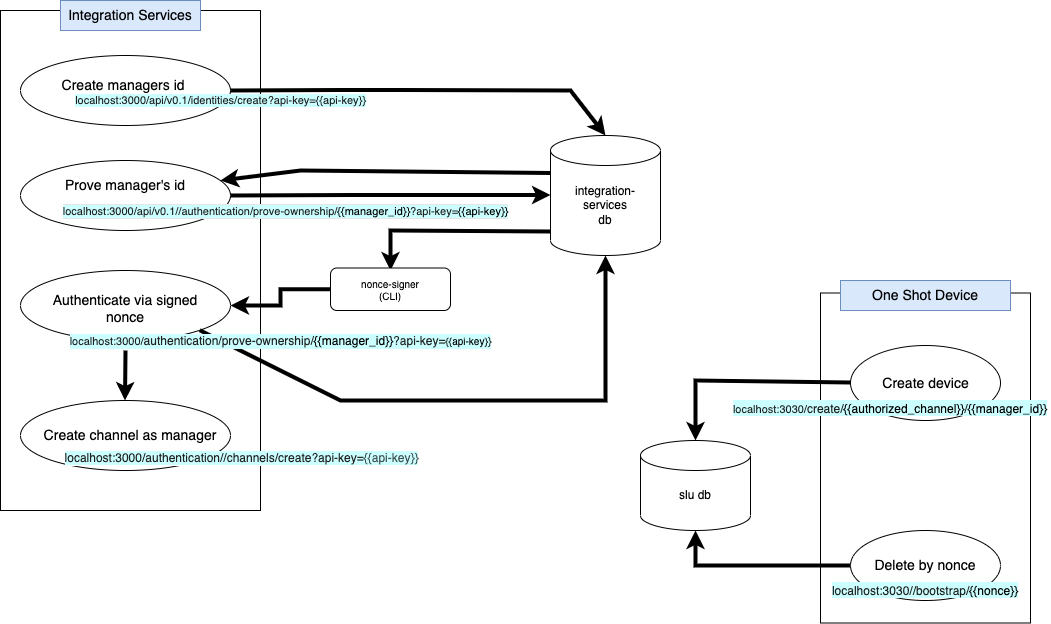

The diagram above was exported from draw.io. Its source (the exported page's mxGraphModel, read from the mxfile embedded in the PNG):
<mxGraphModel dx="1374" dy="769" grid="1" gridSize="10" guides="1" tooltips="1" connect="1" arrows="1" fold="1" page="1" pageScale="1" pageWidth="1100" pageHeight="850" background="#FFFFFF" math="0" shadow="0">
  <root>
    <mxCell id="0" />
    <mxCell id="1" parent="0" />
    <mxCell id="pg9Ev_NEfGTw4cobU49L-27" value="" style="rounded=0;whiteSpace=wrap;html=1;fontSize=14;" vertex="1" parent="1">
      <mxGeometry x="830" y="402.5" width="210" height="330" as="geometry" />
    </mxCell>
    <mxCell id="pg9Ev_NEfGTw4cobU49L-21" value="" style="rounded=0;whiteSpace=wrap;html=1;" vertex="1" parent="1">
      <mxGeometry x="10" y="120" width="260" height="500" as="geometry" />
    </mxCell>
    <mxCell id="pg9Ev_NEfGTw4cobU49L-2" value="" style="shape=cylinder3;whiteSpace=wrap;html=1;boundedLbl=1;backgroundOutline=1;size=15;" vertex="1" parent="1">
      <mxGeometry x="650" y="550" width="110" height="90" as="geometry" />
    </mxCell>
    <mxCell id="pg9Ev_NEfGTw4cobU49L-4" value="" style="ellipse;whiteSpace=wrap;html=1;" vertex="1" parent="1">
      <mxGeometry x="30" y="165" width="210" height="70" as="geometry" />
    </mxCell>
    <mxCell id="pg9Ev_NEfGTw4cobU49L-8" value="" style="ellipse;whiteSpace=wrap;html=1;" vertex="1" parent="1">
      <mxGeometry x="860" y="455" width="150" height="75" as="geometry" />
    </mxCell>
    <mxCell id="pg9Ev_NEfGTw4cobU49L-15" value="slu db" style="text;html=1;strokeColor=none;fillColor=none;align=center;verticalAlign=middle;whiteSpace=wrap;rounded=0;" vertex="1" parent="1">
      <mxGeometry x="675" y="590" width="60" height="30" as="geometry" />
    </mxCell>
    <mxCell id="pg9Ev_NEfGTw4cobU49L-17" value="" style="shape=cylinder3;whiteSpace=wrap;html=1;boundedLbl=1;backgroundOutline=1;size=15;" vertex="1" parent="1">
      <mxGeometry x="560" y="245" width="110" height="120" as="geometry" />
    </mxCell>
    <mxCell id="pg9Ev_NEfGTw4cobU49L-18" value="integration-services db" style="text;html=1;strokeColor=none;fillColor=none;align=center;verticalAlign=middle;whiteSpace=wrap;rounded=0;" vertex="1" parent="1">
      <mxGeometry x="585" y="300" width="60" height="30" as="geometry" />
    </mxCell>
    <mxCell id="pg9Ev_NEfGTw4cobU49L-20" value="" style="ellipse;whiteSpace=wrap;html=1;" vertex="1" parent="1">
      <mxGeometry x="860" y="640" width="150" height="70" as="geometry" />
    </mxCell>
    <mxCell id="pg9Ev_NEfGTw4cobU49L-26" value="&lt;font style=&quot;font-size: 14px&quot;&gt;Integration Services&lt;/font&gt;" style="text;html=1;strokeColor=#6c8ebf;fillColor=#dae8fc;align=center;verticalAlign=middle;whiteSpace=wrap;rounded=0;" vertex="1" parent="1">
      <mxGeometry x="70" y="110" width="140" height="30" as="geometry" />
    </mxCell>
    <mxCell id="pg9Ev_NEfGTw4cobU49L-28" value="One Shot Device" style="text;html=1;strokeColor=#6c8ebf;fillColor=#dae8fc;align=center;verticalAlign=middle;whiteSpace=wrap;rounded=0;fontSize=14;" vertex="1" parent="1">
      <mxGeometry x="850" y="390" width="170" height="30" as="geometry" />
    </mxCell>
    <mxCell id="pg9Ev_NEfGTw4cobU49L-29" value="Create managers id&amp;nbsp;" style="text;html=1;strokeColor=none;fillColor=none;align=center;verticalAlign=middle;whiteSpace=wrap;rounded=0;fontSize=14;" vertex="1" parent="1">
      <mxGeometry x="60" y="180" width="150" height="30" as="geometry" />
    </mxCell>
    <mxCell id="pg9Ev_NEfGTw4cobU49L-32" value="" style="endArrow=classic;html=1;rounded=0;fontSize=14;strokeWidth=4;exitX=1;exitY=0.5;exitDx=0;exitDy=0;entryX=0.5;entryY=0;entryDx=0;entryDy=0;entryPerimeter=0;" edge="1" parent="1" source="pg9Ev_NEfGTw4cobU49L-4" target="pg9Ev_NEfGTw4cobU49L-17">
      <mxGeometry relative="1" as="geometry">
        <mxPoint x="250" y="200" as="sourcePoint" />
        <mxPoint x="600" y="200" as="targetPoint" />
        <Array as="points">
          <mxPoint x="350" y="199.5" />
          <mxPoint x="390" y="199.5" />
          <mxPoint x="410" y="199.5" />
          <mxPoint x="580" y="200" />
        </Array>
      </mxGeometry>
    </mxCell>
    <mxCell id="pg9Ev_NEfGTw4cobU49L-33" value="&lt;span style=&quot;color: rgb(33 , 33 , 33) ; font-size: 11px ; text-align: left&quot;&gt;localhost:3000/api/v0.1&lt;/span&gt;&lt;span style=&quot;color: rgb(33 , 33 , 33) ; font-size: 11px ; text-align: left&quot;&gt;/identities/create?api-key={{api-key}}&lt;/span&gt;" style="edgeLabel;resizable=0;html=1;align=center;verticalAlign=middle;fontSize=11;labelBackgroundColor=#CCFFFF;" connectable="0" vertex="1" parent="pg9Ev_NEfGTw4cobU49L-32">
      <mxGeometry relative="1" as="geometry">
        <mxPoint x="-209" y="10" as="offset" />
      </mxGeometry>
    </mxCell>
    <mxCell id="pg9Ev_NEfGTw4cobU49L-39" value="" style="endArrow=classic;html=1;rounded=0;fontSize=11;strokeWidth=4;exitX=0;exitY=0.8;exitDx=0;exitDy=0;exitPerimeter=0;" edge="1" parent="1" source="pg9Ev_NEfGTw4cobU49L-17">
      <mxGeometry width="50" height="50" relative="1" as="geometry">
        <mxPoint x="530" y="340" as="sourcePoint" />
        <mxPoint x="400" y="380" as="targetPoint" />
        <Array as="points">
          <mxPoint x="400" y="340" />
        </Array>
      </mxGeometry>
    </mxCell>
    <mxCell id="pg9Ev_NEfGTw4cobU49L-40" value="" style="ellipse;whiteSpace=wrap;html=1;" vertex="1" parent="1">
      <mxGeometry x="30" y="270" width="210" height="70" as="geometry" />
    </mxCell>
    <mxCell id="pg9Ev_NEfGTw4cobU49L-41" value="&lt;font style=&quot;font-size: 14px&quot;&gt;Prove manager's id&lt;/font&gt;" style="text;html=1;strokeColor=none;fillColor=none;align=center;verticalAlign=middle;whiteSpace=wrap;rounded=0;fontSize=11;" vertex="1" parent="1">
      <mxGeometry x="60" y="280" width="150" height="30" as="geometry" />
    </mxCell>
    <mxCell id="pg9Ev_NEfGTw4cobU49L-43" value="" style="endArrow=classic;html=1;rounded=0;fontSize=14;strokeWidth=4;exitX=1;exitY=0.5;exitDx=0;exitDy=0;" edge="1" parent="1" source="pg9Ev_NEfGTw4cobU49L-40">
      <mxGeometry relative="1" as="geometry">
        <mxPoint x="250" y="305" as="sourcePoint" />
        <mxPoint x="560" y="304.5" as="targetPoint" />
        <Array as="points">
          <mxPoint x="360" y="304.5" />
          <mxPoint x="400" y="304.5" />
          <mxPoint x="420" y="304.5" />
        </Array>
      </mxGeometry>
    </mxCell>
    <mxCell id="pg9Ev_NEfGTw4cobU49L-44" value="&lt;font style=&quot;font-size: 11px ; background-color: rgb(204 , 255 , 255)&quot;&gt;&lt;span style=&quot;color: rgb(33 , 33 , 33) ; text-align: left&quot;&gt;localhost:3000/api/v0.1&lt;/span&gt;&lt;span style=&quot;color: rgb(33 , 33 , 33) ; text-align: left&quot;&gt;/&lt;/span&gt;&lt;span style=&quot;color: rgb(33 , 33 , 33) ; text-align: left&quot;&gt;/authentication/prove-ownership/&lt;/span&gt;&lt;span class=&quot;resolvedVariable&quot; spellcheck=&quot;false&quot; style=&quot;text-align: left&quot;&gt;{{manager_id}}&lt;/span&gt;&lt;span style=&quot;color: rgb(33 , 33 , 33) ; text-align: left&quot;&gt;?api-key=&lt;/span&gt;&lt;span class=&quot;resolvedVariable&quot; spellcheck=&quot;false&quot; style=&quot;text-align: left&quot;&gt;{{api-key}}&lt;/span&gt;&lt;/font&gt;&lt;span style=&quot;color: rgb(33 , 33 , 33) ; font-size: 12px ; text-align: left&quot;&gt;&lt;br style=&quot;font-size: 12px&quot;&gt;&lt;/span&gt;" style="edgeLabel;resizable=0;html=1;align=center;verticalAlign=middle;fontSize=12;labelBackgroundColor=#E6E6E6;" connectable="0" vertex="1" parent="pg9Ev_NEfGTw4cobU49L-43">
      <mxGeometry relative="1" as="geometry">
        <mxPoint x="-105" y="16" as="offset" />
      </mxGeometry>
    </mxCell>
    <mxCell id="pg9Ev_NEfGTw4cobU49L-75" value="" style="edgeStyle=orthogonalEdgeStyle;rounded=0;orthogonalLoop=1;jettySize=auto;html=1;fontSize=12;strokeWidth=4;" edge="1" parent="1" source="pg9Ev_NEfGTw4cobU49L-46" target="pg9Ev_NEfGTw4cobU49L-48">
      <mxGeometry relative="1" as="geometry" />
    </mxCell>
    <mxCell id="pg9Ev_NEfGTw4cobU49L-46" value="" style="rounded=1;whiteSpace=wrap;html=1;fontSize=10;" vertex="1" parent="1">
      <mxGeometry x="340" y="377.5" width="120" height="42.5" as="geometry" />
    </mxCell>
    <mxCell id="pg9Ev_NEfGTw4cobU49L-47" value="nonce-signer (CLI)" style="text;html=1;strokeColor=none;fillColor=none;align=center;verticalAlign=middle;whiteSpace=wrap;rounded=0;fontSize=10;" vertex="1" parent="1">
      <mxGeometry x="370" y="383.75" width="60" height="30" as="geometry" />
    </mxCell>
    <mxCell id="pg9Ev_NEfGTw4cobU49L-48" value="" style="ellipse;whiteSpace=wrap;html=1;" vertex="1" parent="1">
      <mxGeometry x="30" y="380" width="210" height="70" as="geometry" />
    </mxCell>
    <mxCell id="pg9Ev_NEfGTw4cobU49L-49" value="&lt;font style=&quot;font-size: 14px&quot;&gt;Authenticate via signed nonce&lt;/font&gt;" style="text;html=1;strokeColor=none;fillColor=none;align=center;verticalAlign=middle;whiteSpace=wrap;rounded=0;fontSize=10;" vertex="1" parent="1">
      <mxGeometry x="50" y="402.5" width="170" height="30" as="geometry" />
    </mxCell>
    <mxCell id="pg9Ev_NEfGTw4cobU49L-52" value="" style="endArrow=classic;html=1;rounded=0;fontSize=14;strokeWidth=4;exitX=1;exitY=1;exitDx=0;exitDy=0;entryX=0.5;entryY=1;entryDx=0;entryDy=0;entryPerimeter=0;" edge="1" parent="1" source="pg9Ev_NEfGTw4cobU49L-48" target="pg9Ev_NEfGTw4cobU49L-17">
      <mxGeometry relative="1" as="geometry">
        <mxPoint x="240" y="450.25" as="sourcePoint" />
        <mxPoint x="610" y="380" as="targetPoint" />
        <Array as="points">
          <mxPoint x="350" y="510.12" />
          <mxPoint x="615" y="510" />
        </Array>
      </mxGeometry>
    </mxCell>
    <mxCell id="pg9Ev_NEfGTw4cobU49L-53" value="&lt;span style=&quot;color: rgb(33 , 33 , 33) ; text-align: left&quot;&gt;&lt;font style=&quot;font-size: 11px&quot;&gt;localhost:3000&lt;/font&gt;&lt;/span&gt;&lt;span style=&quot;color: rgb(33 , 33 , 33) ; font-size: 11px ; text-align: left&quot;&gt;/&lt;/span&gt;&lt;span style=&quot;color: rgb(33 , 33 , 33) ; font-family: &amp;quot;inter&amp;quot; , , , , &amp;quot;segoe ui&amp;quot; , &amp;quot;roboto&amp;quot; , &amp;quot;oxygen&amp;quot; , &amp;quot;ubuntu&amp;quot; , &amp;quot;cantarell&amp;quot; , &amp;quot;fira sans&amp;quot; , &amp;quot;droid sans&amp;quot; , &amp;quot;helvetica&amp;quot; , &amp;quot;arial&amp;quot; , sans-serif ; font-size: 12px ; text-align: left&quot;&gt;authentication/prove-ownership/&lt;/span&gt;&lt;span class=&quot;resolvedVariable&quot; spellcheck=&quot;false&quot; style=&quot;font-family: &amp;quot;inter&amp;quot; , , , , &amp;quot;segoe ui&amp;quot; , &amp;quot;roboto&amp;quot; , &amp;quot;oxygen&amp;quot; , &amp;quot;ubuntu&amp;quot; , &amp;quot;cantarell&amp;quot; , &amp;quot;fira sans&amp;quot; , &amp;quot;droid sans&amp;quot; , &amp;quot;helvetica&amp;quot; , &amp;quot;arial&amp;quot; , sans-serif ; font-size: 12px ; text-align: left&quot;&gt;{{manager_id}}&lt;/span&gt;&lt;span style=&quot;color: rgb(33 , 33 , 33) ; font-family: &amp;quot;inter&amp;quot; , , , , &amp;quot;segoe ui&amp;quot; , &amp;quot;roboto&amp;quot; , &amp;quot;oxygen&amp;quot; , &amp;quot;ubuntu&amp;quot; , &amp;quot;cantarell&amp;quot; , &amp;quot;fira sans&amp;quot; , &amp;quot;droid sans&amp;quot; , &amp;quot;helvetica&amp;quot; , &amp;quot;arial&amp;quot; , sans-serif ; font-size: 12px ; text-align: left&quot;&gt;?api-key=&lt;/span&gt;&lt;span class=&quot;resolvedVariable&quot; spellcheck=&quot;false&quot; style=&quot;font-family: &amp;quot;inter&amp;quot; , , , , &amp;quot;segoe ui&amp;quot; , &amp;quot;roboto&amp;quot; , &amp;quot;oxygen&amp;quot; , &amp;quot;ubuntu&amp;quot; , &amp;quot;cantarell&amp;quot; , &amp;quot;fira sans&amp;quot; , &amp;quot;droid sans&amp;quot; , &amp;quot;helvetica&amp;quot; , &amp;quot;arial&amp;quot; , sans-serif ; text-align: left ; font-size: 10px&quot;&gt;{{api-key}&lt;/span&gt;&lt;span style=&quot;color: rgb(33 , 33 , 33) ; font-size: 11px ; text-align: left&quot;&gt;}&lt;/span&gt;" style="edgeLabel;resizable=0;html=1;align=center;verticalAlign=middle;fontSize=11;labelBackgroundColor=#CCFFFF;" connectable="0" vertex="1" parent="pg9Ev_NEfGTw4cobU49L-52">
      <mxGeometry relative="1" as="geometry">
        <mxPoint x="-187" y="-60" as="offset" />
      </mxGeometry>
    </mxCell>
    <mxCell id="pg9Ev_NEfGTw4cobU49L-54" value="" style="ellipse;whiteSpace=wrap;html=1;" vertex="1" parent="1">
      <mxGeometry x="30" y="510" width="210" height="70" as="geometry" />
    </mxCell>
    <mxCell id="pg9Ev_NEfGTw4cobU49L-56" value="Create channel as manager" style="text;html=1;strokeColor=none;fillColor=none;align=center;verticalAlign=middle;whiteSpace=wrap;rounded=0;fontSize=14;" vertex="1" parent="1">
      <mxGeometry x="50" y="530" width="180" height="30" as="geometry" />
    </mxCell>
    <mxCell id="pg9Ev_NEfGTw4cobU49L-57" value="" style="endArrow=classic;html=1;rounded=0;fontSize=14;strokeWidth=4;exitX=0;exitY=0;exitDx=0;exitDy=37.5;exitPerimeter=0;" edge="1" parent="1" source="pg9Ev_NEfGTw4cobU49L-17">
      <mxGeometry width="50" height="50" relative="1" as="geometry">
        <mxPoint x="550" y="280" as="sourcePoint" />
        <mxPoint x="230" y="290" as="targetPoint" />
        <Array as="points">
          <mxPoint x="310" y="280" />
        </Array>
      </mxGeometry>
    </mxCell>
    <mxCell id="pg9Ev_NEfGTw4cobU49L-58" value="" style="endArrow=classic;html=1;rounded=0;fontSize=14;strokeWidth=4;" edge="1" parent="1">
      <mxGeometry width="50" height="50" relative="1" as="geometry">
        <mxPoint x="135" y="460" as="sourcePoint" />
        <mxPoint x="134.5" y="510" as="targetPoint" />
        <Array as="points">
          <mxPoint x="134.5" y="510" />
        </Array>
      </mxGeometry>
    </mxCell>
    <mxCell id="pg9Ev_NEfGTw4cobU49L-60" value="&lt;span style=&quot;background-color: rgb(204 , 255 , 255) ; font-size: 12px&quot;&gt;&lt;span style=&quot;font-family: &amp;#34;helvetica&amp;#34; ; font-style: normal ; font-weight: 400 ; letter-spacing: normal ; text-indent: 0px ; text-transform: none ; word-spacing: 0px ; color: rgb(33 , 33 , 33) ; text-align: left&quot;&gt;localhost:3000/&lt;/span&gt;&lt;span style=&quot;font-family: &amp;#34;helvetica&amp;#34; ; font-style: normal ; font-weight: 400 ; letter-spacing: normal ; text-indent: 0px ; text-transform: none ; word-spacing: 0px ; color: rgb(33 , 33 , 33) ; text-align: left&quot;&gt;authentication/&lt;/span&gt;&lt;span style=&quot;font-family: &amp;#34;helvetica&amp;#34; ; font-style: normal ; font-weight: 400 ; letter-spacing: normal ; text-indent: 0px ; text-transform: none ; word-spacing: 0px ; color: rgb(33 , 33 , 33) ; text-align: left&quot;&gt;/channels/create?api-key=&lt;/span&gt;&lt;span class=&quot;resolvedVariable&quot; spellcheck=&quot;false&quot; style=&quot;color: rgb(0 , 0 , 0) ; font-family: &amp;#34;helvetica&amp;#34; ; font-style: normal ; font-weight: 400 ; letter-spacing: normal ; text-indent: 0px ; text-transform: none ; word-spacing: 0px ; opacity: 0.7 ; text-align: left&quot;&gt;&lt;span&gt;{{api-key}}&lt;/span&gt;&lt;/span&gt;&lt;/span&gt;" style="edgeLabel;resizable=0;html=1;align=center;verticalAlign=middle;fontSize=11;" connectable="0" vertex="1" parent="1">
      <mxGeometry x="250.00253292485604" y="567.5030480488435" as="geometry" />
    </mxCell>
    <mxCell id="pg9Ev_NEfGTw4cobU49L-61" value="" style="endArrow=classic;html=1;rounded=0;fontSize=14;strokeWidth=4;entryX=0.5;entryY=0;entryDx=0;entryDy=0;entryPerimeter=0;" edge="1" parent="1" target="pg9Ev_NEfGTw4cobU49L-2">
      <mxGeometry width="50" height="50" relative="1" as="geometry">
        <mxPoint x="860" y="492" as="sourcePoint" />
        <mxPoint x="700" y="550" as="targetPoint" />
        <Array as="points">
          <mxPoint x="705" y="490" />
        </Array>
      </mxGeometry>
    </mxCell>
    <mxCell id="pg9Ev_NEfGTw4cobU49L-65" value="Create device" style="text;html=1;strokeColor=none;fillColor=none;align=center;verticalAlign=middle;whiteSpace=wrap;rounded=0;fontSize=14;" vertex="1" parent="1">
      <mxGeometry x="887.5" y="477.5" width="95" height="30" as="geometry" />
    </mxCell>
    <mxCell id="pg9Ev_NEfGTw4cobU49L-66" value="&lt;span style=&quot;background-color: rgb(204 , 255 , 255)&quot;&gt;&lt;span style=&quot;text-align: left ; font-size: 11px ; font-family: &amp;#34;helvetica&amp;#34; ; color: rgb(33 , 33 , 33)&quot;&gt;localhost:3030/&lt;/span&gt;&lt;span style=&quot;text-align: left ; color: rgb(33 , 33 , 33) ; font-size: 12px&quot;&gt;create/&lt;/span&gt;&lt;span class=&quot;resolvedVariable&quot; spellcheck=&quot;false&quot; style=&quot;text-align: left ; font-size: 12px&quot;&gt;{{authorized_channel}}&lt;/span&gt;&lt;span style=&quot;text-align: left ; color: rgb(33 , 33 , 33) ; font-size: 12px&quot;&gt;/&lt;/span&gt;&lt;span class=&quot;resolvedVariable&quot; spellcheck=&quot;false&quot; style=&quot;text-align: left ; font-size: 12px&quot;&gt;{{manager_id}}&lt;/span&gt;&lt;/span&gt;" style="text;html=1;align=center;verticalAlign=middle;whiteSpace=wrap;rounded=0;fontSize=14;" vertex="1" parent="1">
      <mxGeometry x="740" y="507.5" width="320" height="20" as="geometry" />
    </mxCell>
    <mxCell id="pg9Ev_NEfGTw4cobU49L-68" value="" style="endArrow=classic;html=1;rounded=0;fontSize=14;strokeWidth=4;exitX=0;exitY=0.5;exitDx=0;exitDy=0;entryX=0.5;entryY=1;entryDx=0;entryDy=0;entryPerimeter=0;" edge="1" parent="1" source="pg9Ev_NEfGTw4cobU49L-20" target="pg9Ev_NEfGTw4cobU49L-2">
      <mxGeometry width="50" height="50" relative="1" as="geometry">
        <mxPoint x="860" y="670" as="sourcePoint" />
        <mxPoint x="650" y="660" as="targetPoint" />
        <Array as="points">
          <mxPoint x="705" y="675" />
        </Array>
      </mxGeometry>
    </mxCell>
    <mxCell id="pg9Ev_NEfGTw4cobU49L-69" value="Delete by nonce" style="text;html=1;strokeColor=none;fillColor=none;align=center;verticalAlign=middle;whiteSpace=wrap;rounded=0;fontSize=14;" vertex="1" parent="1">
      <mxGeometry x="880" y="660" width="110" height="30" as="geometry" />
    </mxCell>
    <mxCell id="pg9Ev_NEfGTw4cobU49L-70" value="&lt;span style=&quot;background-color: rgb(204 , 255 , 255)&quot;&gt;&lt;span style=&quot;color: rgb(33 , 33 , 33) ; font-size: 12px ; text-align: left&quot;&gt;localhost:3030//bootstrap/&lt;/span&gt;&lt;span class=&quot;resolvedVariable&quot; spellcheck=&quot;false&quot; style=&quot;font-size: 12px ; text-align: left&quot;&gt;{{nonce}}&lt;/span&gt;&lt;/span&gt;" style="text;html=1;strokeColor=none;fillColor=none;align=center;verticalAlign=middle;whiteSpace=wrap;rounded=0;fontSize=14;" vertex="1" parent="1">
      <mxGeometry x="840" y="690" width="190" height="20" as="geometry" />
    </mxCell>
  </root>
</mxGraphModel>